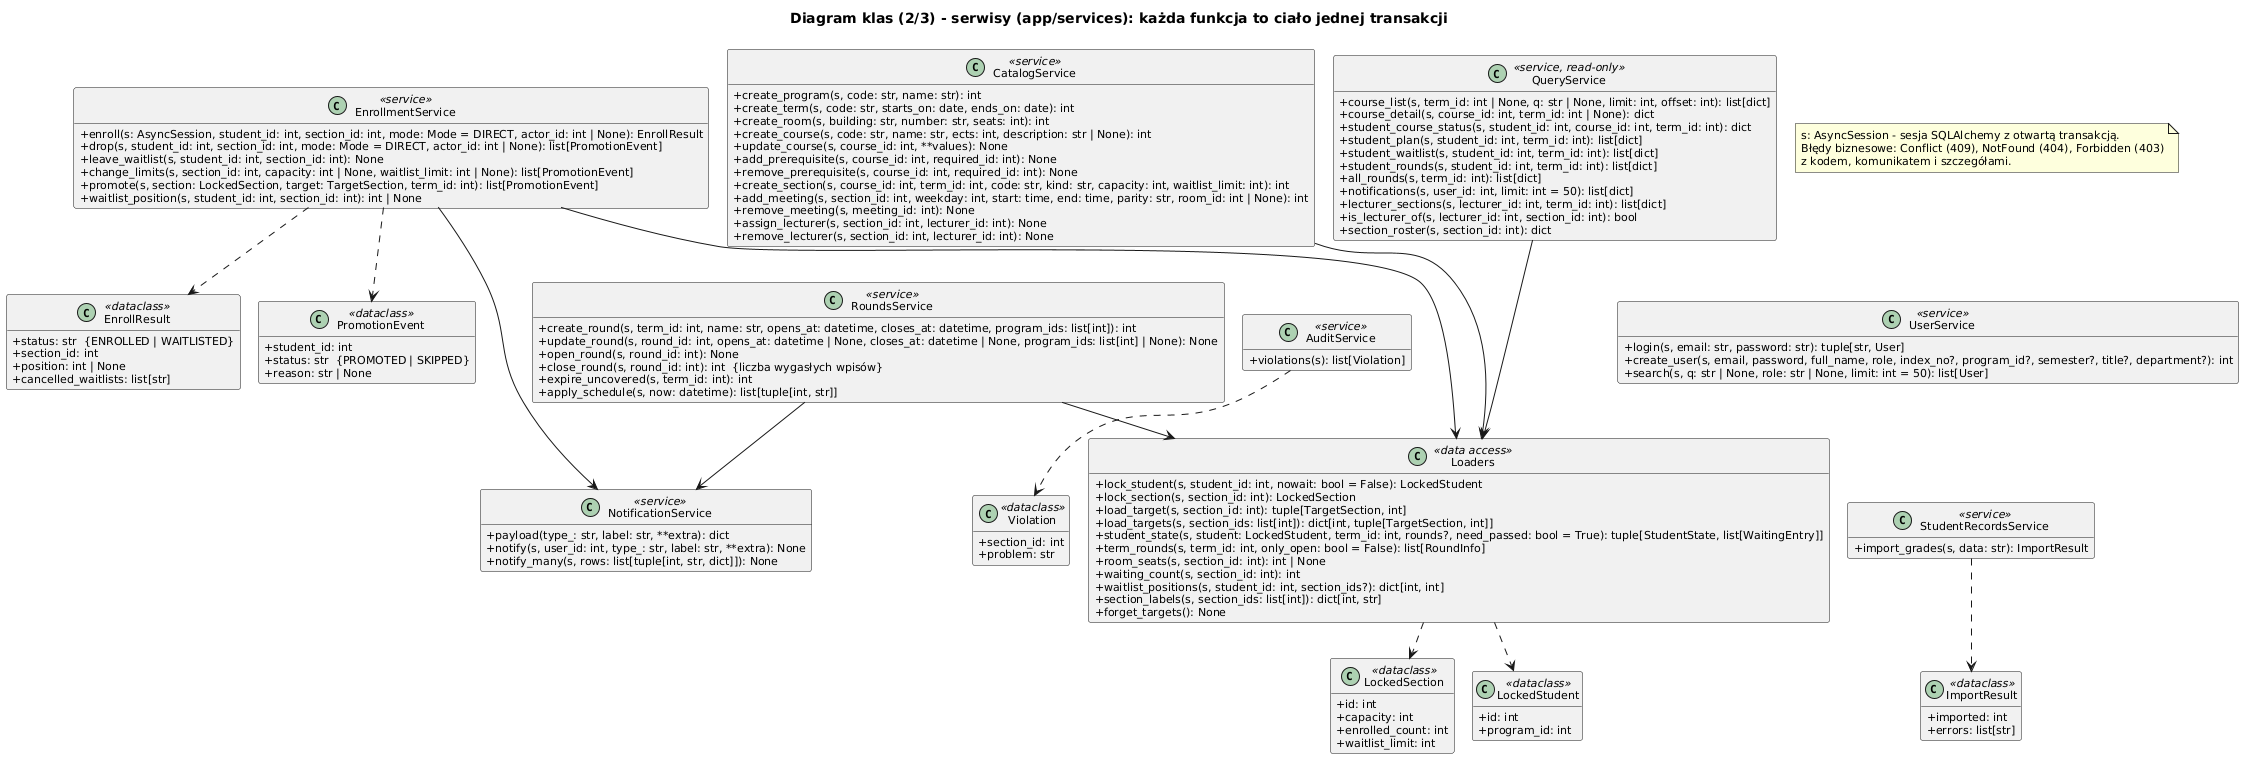

The diagram above was rendered by PlantUML. Its source (embedded in the PNG):
@startuml klasy_serwisy
!pragma layout smetana
title Diagram klas (2/3) - serwisy (app/services): każda funkcja to ciało jednej transakcji
skinparam shadowing false
skinparam classAttributeIconSize 0
skinparam defaultFontSize 11
hide empty members

class EnrollmentService <<service>> {
  + enroll(s: AsyncSession, student_id: int, section_id: int, mode: Mode = DIRECT, actor_id: int | None): EnrollResult
  + drop(s, student_id: int, section_id: int, mode: Mode = DIRECT, actor_id: int | None): list[PromotionEvent]
  + leave_waitlist(s, student_id: int, section_id: int): None
  + change_limits(s, section_id: int, capacity: int | None, waitlist_limit: int | None): list[PromotionEvent]
  + promote(s, section: LockedSection, target: TargetSection, term_id: int): list[PromotionEvent]
  + waitlist_position(s, student_id: int, section_id: int): int | None
}
class EnrollResult <<dataclass>> {
  + status: str  {ENROLLED | WAITLISTED}
  + section_id: int
  + position: int | None
  + cancelled_waitlists: list[str]
}
class PromotionEvent <<dataclass>> {
  + student_id: int
  + status: str  {PROMOTED | SKIPPED}
  + reason: str | None
}

class CatalogService <<service>> {
  + create_program(s, code: str, name: str): int
  + create_term(s, code: str, starts_on: date, ends_on: date): int
  + create_room(s, building: str, number: str, seats: int): int
  + create_course(s, code: str, name: str, ects: int, description: str | None): int
  + update_course(s, course_id: int, **values): None
  + add_prerequisite(s, course_id: int, required_id: int): None
  + remove_prerequisite(s, course_id: int, required_id: int): None
  + create_section(s, course_id: int, term_id: int, code: str, kind: str, capacity: int, waitlist_limit: int): int
  + add_meeting(s, section_id: int, weekday: int, start: time, end: time, parity: str, room_id: int | None): int
  + remove_meeting(s, meeting_id: int): None
  + assign_lecturer(s, section_id: int, lecturer_id: int): None
  + remove_lecturer(s, section_id: int, lecturer_id: int): None
}

class RoundsService <<service>> {
  + create_round(s, term_id: int, name: str, opens_at: datetime, closes_at: datetime, program_ids: list[int]): int
  + update_round(s, round_id: int, opens_at: datetime | None, closes_at: datetime | None, program_ids: list[int] | None): None
  + open_round(s, round_id: int): None
  + close_round(s, round_id: int): int  {liczba wygasłych wpisów}
  + expire_uncovered(s, term_id: int): int
  + apply_schedule(s, now: datetime): list[tuple[int, str]]
}

class UserService <<service>> {
  + login(s, email: str, password: str): tuple[str, User]
  + create_user(s, email, password, full_name, role, index_no?, program_id?, semester?, title?, department?): int
  + search(s, q: str | None, role: str | None, limit: int = 50): list[User]
}

class StudentRecordsService <<service>> {
  + import_grades(s, data: str): ImportResult
}
class ImportResult <<dataclass>> {
  + imported: int
  + errors: list[str]
}

class NotificationService <<service>> {
  + payload(type_: str, label: str, **extra): dict
  + notify(s, user_id: int, type_: str, label: str, **extra): None
  + notify_many(s, rows: list[tuple[int, str, dict]]): None
}

class AuditService <<service>> {
  + violations(s): list[Violation]
}
class Violation <<dataclass>> {
  + section_id: int
  + problem: str
}

class QueryService <<service, read-only>> {
  + course_list(s, term_id: int | None, q: str | None, limit: int, offset: int): list[dict]
  + course_detail(s, course_id: int, term_id: int | None): dict
  + student_course_status(s, student_id: int, course_id: int, term_id: int): dict
  + student_plan(s, student_id: int, term_id: int): list[dict]
  + student_waitlist(s, student_id: int, term_id: int): list[dict]
  + student_rounds(s, student_id: int, term_id: int): list[dict]
  + all_rounds(s, term_id: int): list[dict]
  + notifications(s, user_id: int, limit: int = 50): list[dict]
  + lecturer_sections(s, lecturer_id: int, term_id: int): list[dict]
  + is_lecturer_of(s, lecturer_id: int, section_id: int): bool
  + section_roster(s, section_id: int): dict
}

class Loaders <<data access>> {
  + lock_student(s, student_id: int, nowait: bool = False): LockedStudent
  + lock_section(s, section_id: int): LockedSection
  + load_target(s, section_id: int): tuple[TargetSection, int]
  + load_targets(s, section_ids: list[int]): dict[int, tuple[TargetSection, int]]
  + student_state(s, student: LockedStudent, term_id: int, rounds?, need_passed: bool = True): tuple[StudentState, list[WaitingEntry]]
  + term_rounds(s, term_id: int, only_open: bool = False): list[RoundInfo]
  + room_seats(s, section_id: int): int | None
  + waiting_count(s, section_id: int): int
  + waitlist_positions(s, student_id: int, section_ids?): dict[int, int]
  + section_labels(s, section_ids: list[int]): dict[int, str]
  + forget_targets(): None
}
class LockedStudent <<dataclass>> {
  + id: int
  + program_id: int
}
class LockedSection <<dataclass>> {
  + id: int
  + capacity: int
  + enrolled_count: int
  + waitlist_limit: int
}

EnrollmentService ..> EnrollResult
EnrollmentService ..> PromotionEvent
EnrollmentService --> Loaders
EnrollmentService --> NotificationService
RoundsService --> Loaders
RoundsService --> NotificationService
QueryService --> Loaders
CatalogService --> Loaders
StudentRecordsService ..> ImportResult
AuditService ..> Violation
Loaders ..> LockedStudent
Loaders ..> LockedSection

' układ w rzędach (czytelność na slajdzie)
EnrollmentService -[hidden]right- CatalogService
CatalogService -[hidden]down- RoundsService
QueryService -[hidden]down- UserService
UserService -[hidden]down- StudentRecordsService
CatalogService -[hidden]right- QueryService
RoundsService -[hidden]right- AuditService

note "s: AsyncSession - sesja SQLAlchemy z otwartą transakcją.\nBłędy biznesowe: Conflict (409), NotFound (404), Forbidden (403)\nz kodem, komunikatem i szczegółami." as N1
@enduml